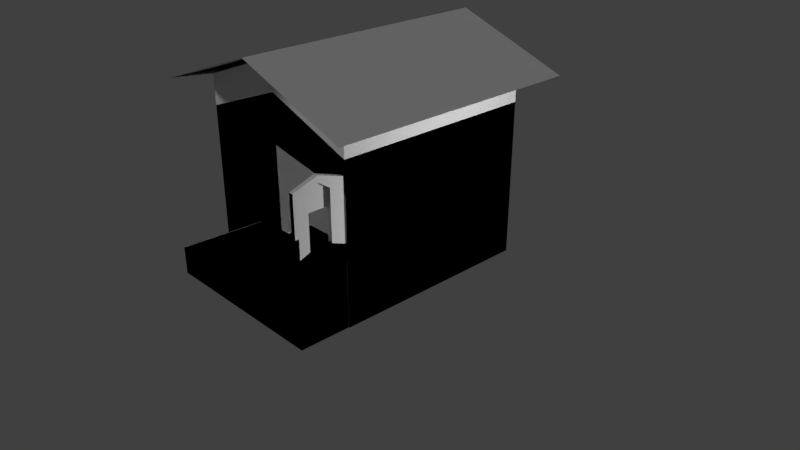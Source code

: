 # Source: housebaked_build1.blend  (saved by Blender 2.78.0; exported with 4.5.12 LTS)
import bpy
from mathutils import Matrix  # noqa: F401  (used for matrix-valued properties, if any)

bpy.ops.wm.read_factory_settings(use_empty=True)
scene = bpy.context.scene
scene.name = 'Scene'

# ---- collections
col_collection_1 = bpy.data.collections.new('Collection 1'); scene.collection.children.link(col_collection_1)

# ---- materials (node trees are filled in below, after node groups)
mat_material = bpy.data.materials.new('Material')
mat_material.alpha_threshold = 0.0
mat_material.use_transparent_shadow = False
mat_material.roughness = 0.5
mat_material.line_color = (0.0, 0.0, 0.0, 1.0)
mat_material_002 = bpy.data.materials.new('Material.002')
mat_material_002.alpha_threshold = 0.0
mat_material_002.use_transparent_shadow = False
mat_material_002.roughness = 0.5
mat_material_002.specular_intensity = 0.07857
mat_material_003 = bpy.data.materials.new('Material.003')
mat_material_003.alpha_threshold = 0.0
mat_material_003.use_transparent_shadow = False
mat_material_003.roughness = 0.5
mat_material_003.specular_intensity = 0.06897
mat_material_004 = bpy.data.materials.new('Material.004')
mat_material_004.alpha_threshold = 0.0
mat_material_004.use_transparent_shadow = False
mat_material_004.roughness = 0.5
mat_material_006 = bpy.data.materials.new('Material.006')
mat_material_006.alpha_threshold = 0.0
mat_material_006.use_transparent_shadow = False
mat_material_006.roughness = 0.5
mat_material_007 = bpy.data.materials.new('Material.007')
mat_material_007.alpha_threshold = 0.0
mat_material_007.use_transparent_shadow = False
mat_material_007.preview_render_type = 'CUBE'
mat_material_007.roughness = 0.5
mat_backed = bpy.data.materials.new('Backed')
mat_backed.alpha_threshold = 0.0
mat_backed.use_transparent_shadow = False
mat_backed.roughness = 0.5

# ---- material node trees

# ---- world
world_world = bpy.data.worlds.new('World'); scene.world = world_world
world_world.color = (0.05088, 0.05088, 0.05088)
world_world.use_sun_shadow = False
world_world.sun_shadow_jitter_overblur = 0.0
world_world.cycles.sampling_method = 'MANUAL'

# ---- cameras
cam_camera = bpy.data.cameras.new('Camera')
cam_camera.clip_end = 100.0
cam_camera.lens = 35.0
cam_camera.sensor_width = 32.0
cam_camera.sensor_height = 18.0
cam_camera.ortho_scale = 7.314
cam_camera.dof.focus_distance = 0.0
cam_camera.dof.aperture_fstop = 128.0

# ---- lights
light_lamp_001 = bpy.data.lights.new('Lamp.001', 'POINT')
light_lamp_001.transmission_factor = 0.0
light_lamp_001.cutoff_distance = 30.0
light_lamp_001.energy = 162.0
light_lamp_001.shadow_buffer_clip_start = 1.001
light_lamp_001.shadow_soft_size = 0.1
light_lamp_001.shadow_maximum_resolution = 0.006
light_lamp_001.use_absolute_resolution = True
light_lamp = bpy.data.lights.new('Lamp', 'SUN')
light_lamp.transmission_factor = 0.0
light_lamp.cutoff_distance = 30.0
light_lamp.angle = 0.1993
light_lamp.energy = 1.0
light_lamp.shadow_buffer_clip_start = 1.001
light_lamp.shadow_soft_size = 0.1
light_lamp.shadow_cascade_max_distance = 1000.0
light_lamp_002 = bpy.data.lights.new('Lamp.002', 'SUN')
light_lamp_002.transmission_factor = 0.0
light_lamp_002.cutoff_distance = 30.0
light_lamp_002.angle = 0.1993
light_lamp_002.energy = 1.0
light_lamp_002.shadow_buffer_clip_start = 1.001
light_lamp_002.shadow_soft_size = 0.1
light_lamp_002.shadow_cascade_max_distance = 1000.0

# ---- meshes
me_cube_000 = bpy.data.meshes.new('Cube.000')
me_cube_000.from_pydata([(-1.169, -1.326, -1.0), (-1.169, -1.326, 1.0), (-1.169, 1.326, -1.0), (-1.169, 1.326, 1.0), (-1.169, 0.0, -1.0), (-1.169, -1.326, -0.05273), (-1.169, 0.0, 1.0), (-1.169, 1.326, -0.05273), (-1.169, 0.0, -0.05273), (1.169, -1.326, -1.0), (1.169, -1.326, 1.0), (1.169, 1.326, -1.0), (1.169, 1.326, 1.0), (0.0, -1.326, -1.0), (0.0, -1.326, 1.433), (0.0, 1.326, -1.0), (0.0, 1.326, 1.433), (1.169, 0.0, -1.0), (1.169, -1.326, -0.05273), (1.169, 0.0, 1.0), (1.169, 1.326, -0.05273), (1.169, 0.0, -0.05273), (0.0, -1.326, 0.07975), (1.169, -1.326, 0.2069), (1.169, -1.326, 0.6035), (0.5843, -1.326, 1.216), (1.169, -1.326, -0.5264), (0.0, -1.326, 0.8247), (1.169, -1.326, 0.07711), (1.155, -1.331, 0.04729), (0.0, -1.326, 1.162), (0.7999, -1.326, 1.137), (-1.159, 0.4171, -1.0), (-1.159, 0.9029, -1.0), (-1.159, 0.4171, 0.02777), (-1.159, 0.9029, 0.02777), (-1.159, -0.802, 0.02777), (-1.159, -0.3162, 0.02777), (1.159, 0.66, -0.153), (1.159, -0.5591, -0.153), (1.194, -0.5748, 0.8626), (1.194, -0.5748, 0.8265), (1.159, -0.5591, 0.8752), (-1.144, -1.975, -1.003), (-1.144, -1.975, -0.9132), (-1.144, -1.331, -1.003), (-1.144, -1.331, -0.9132), (1.116, -1.975, -1.003), (0.5655, -1.975, 0.04729), (1.116, -1.331, -1.003), (0.5649, -1.33, 0.04729), (1.155, -1.975, -1.003), (1.155, -1.796, 0.1155), (1.155, -1.331, -1.003), (1.155, -1.511, 0.1155), (-0.1306, -1.443, -0.9614), (0.6415, -1.357, 0.1049), (1.071, -1.359, 0.07949), (1.099, -1.796, 0.1155), (1.099, -1.511, 0.1155), (1.099, -1.796, 0.5204), (-0.253, -1.348, 0.3183), (-1.159, -0.802, -0.6851), (-1.159, -0.3162, -0.6851), (-0.4811, 1.303, 0.188), (1.143, -1.331, 0.04729), (1.155, -1.975, 0.04729), (1.155, -1.975, 0.8169), (1.155, -1.331, 0.8169), (1.099, -1.975, 0.04729), (1.099, -1.331, 0.04729), (1.099, -1.975, 0.8169), (1.099, -1.331, 0.8169), (-1.144, -1.975, -0.6506), (0.5655, -1.975, 0.3099), (1.155, -1.975, 0.3099), (-1.144, -1.974, -0.9132), (0.5655, -1.974, 0.04729), (1.155, -1.974, 0.04729), (-1.144, -1.974, -0.6506), (0.5655, -1.974, 0.3099), (1.155, -1.974, 0.3099), (-1.144, -1.928, -0.9132), (0.5655, -1.928, 0.04729), (1.155, -1.928, 0.04729), (-1.144, -1.928, -0.6506), (0.5655, -1.928, 0.3099), (1.155, -1.928, 0.3099), (0.0, -1.326, -0.2764), (-1.169, -1.326, -0.8925)], [(41, 40), (42, 40), (70, 65)], [(8, 7, 3, 6), (2, 15, 16, 3, 7), (2, 4, 0, 13, 15), (4, 2, 7, 8), (0, 4, 8, 5, 89), (5, 8, 6, 1), (21, 19, 12, 20), (11, 20, 12, 16, 15), (17, 21, 20, 11), (9, 26, 18, 21, 17), (18, 28, 29, 23, 24, 10, 19, 21), (22, 27, 30, 31, 10, 24, 23, 29, 50), (30, 14, 25, 31), (43, 45, 46, 44), (45, 49, 50, 46), (50, 29, 66, 48), (47, 43, 44, 48), (45, 43, 47, 49), (50, 48, 44, 46), (53, 51, 66, 29), (49, 53, 29, 50), (48, 66, 51, 47), (47, 51, 53, 49), (44, 76, 79, 73), (66, 69, 70, 29), (29, 70, 72, 68), (67, 71, 69, 66), (52, 66, 29, 54), (59, 70, 69, 58), (58, 69, 71, 60), (75, 81, 80, 74), (77, 83, 84, 78), (81, 87, 86, 80), (66, 78, 81, 75), (48, 77, 76, 44), (73, 79, 80, 74), (48, 77, 78, 66), (83, 86, 87, 84), (83, 86, 85, 82), (76, 82, 85, 79), (78, 84, 87, 81), (79, 85, 86, 80), (77, 83, 82, 76), (66, 75, 74, 73, 44, 48), (88, 22, 50), (89, 5, 1, 14, 30, 27, 22, 88)])
me_cube_000.polygons.foreach_set('material_index', [6, 6, 6, 6, 6, 6, 6, 6, 6, 6, 6, 6, 6, 6, 6, 6, 6, 6, 6, 6, 6, 6, 6, 6, 6, 6, 6, 6, 6, 6, 6, 6, 6, 6, 6, 6, 6, 6, 6, 6, 6, 6, 6, 6, 6, 6])
_uv = me_cube_000.uv_layers.new(name='UVMap')
_uv.uv.foreach_set('vector', [8.908e-05, 1.016, 0.9999, 1.016, 0.9999, 8.908e-05, 8.911e-05, 8.908e-05, 0.7965, -0.01442, 0.4709, -0.01376, 0.4718, 1.011, 0.7973, 0.8282, 0.7969, 0.3847, 0.0, 0.0, 0.0, 0.0, 0.0, 0.0, 0.0, 0.0, 0.0, 0.0, 0.003919, 1.002, 1.004, 1.002, 0.9999, 8.45e-05, 8.454e-05, 8.461e-05, 8.45e-05, 0.9979, 0.9999, 1.002, 0.9999, 8.45e-05, 8.459e-05, 8.45e-05, 8.451e-05, 0.8847, 8.908e-05, 0.9869, 0.9999, 0.9869, 0.9902, 0.009751, -0.009573, 0.009751, 8.908e-05, 1.016, 8.911e-05, 8.908e-05, 0.9999, 8.908e-05, 0.9999, 1.016, 0.7965, -0.01442, 0.7969, 0.3847, 0.7973, 0.8282, 0.4718, 1.011, 0.4709, -0.01376, 0.003919, 1.002, 8.454e-05, 8.461e-05, 0.9999, 8.45e-05, 1.004, 1.002, 8.45e-05, 0.9979, 8.454e-05, 0.499, 8.459e-05, 8.45e-05, 0.9999, 8.45e-05, 0.9999, 1.002, 8.908e-05, 0.9869, -0.002326, 0.7426, -0.004186, 0.5546, -0.004742, 0.4983, -0.007157, 0.254, -0.009573, 0.009751, 0.9902, 0.009751, 0.9999, 0.9869, 0.9806, 0.9919, 0.9935, 0.4734, 0.9964, 0.06291, 0.3565, -0.02413, 0.01628, 0.06919, 0.04623, 0.5683, 0.06084, 0.9216, 0.02954, 1.008, 0.5181, 1.0, 1.042, 0.07058, 1.045, -0.2599, 0.542, -0.08766, 0.3565, -0.02413, 3.593e-05, 0.1291, 1.0, 0.1291, 1.0, 3.658e-05, 3.593e-05, 3.593e-05, 0.0, 0.0, 0.0, 0.0, 0.0, 0.0, 0.0, 0.0, 0.9999, 0.9222, 0.9999, 9.602e-05, 9.602e-05, 9.613e-05, 9.602e-05, 0.9222, 0.2835, 0.9999, 0.2835, 5.324e-05, 0.2594, 5.33e-05, 5.324e-05, 0.7566, 0.0, 0.0, 0.0, 0.0, 0.0, 0.0, 0.0, 0.0, 9.982e-05, 0.9966, 0.9999, 0.9966, 0.9999, 9.982e-05, 9.995e-05, 9.982e-05, 0.2805, 0.03096, 0.494, 0.0335, 0.493, 0.5513, 0.2795, 0.5488, 0.0, 0.0, 0.0, 0.0, 0.0, 0.0, 0.0, 0.0, 0.9997, 0.9203, 0.9999, 0.0006178, 0.0001099, 9.592e-05, 9.592e-05, 0.06121, 0.0, 0.0, 0.0, 0.0, 0.0, 0.0, 0.0, 0.0, 0.0, 0.0, 0.0, 0.0, 0.0, 0.0, 0.0, 0.0, 0.0, 0.0, 0.0, 0.0, 0.0, 0.0, 0.0, 0.0, 0.0, 0.0, 0.0, 0.0, 0.0, 0.0, 0.0, 0.0, 0.0, 0.0, 0.0, 0.0, 0.0, 0.0, 0.0, 0.0, 0.2304, 0.8369, 0.000113, 0.9183, 0.8263, 0.9183, 0.5959, 0.8369, 0.5959, 0.9999, 0.8263, 0.9185, 0.000113, 0.9185, 0.2304, 0.9999, 0.1479, 4.431e-05, 0.1328, 0.09771, 0.3031, 0.09771, 0.2375, 4.428e-05, 0.0, 0.0, 0.0, 0.0, 0.0, 0.0, 0.0, 0.0, 0.0, 0.0, 0.0, 0.0, 0.0, 0.0, 0.0, 0.0, 0.1327, 1.0, 0.116, 1.0, 0.116, 0.7863, 0.1327, 0.7863, 0.0, 0.0, 0.0, 0.0, 0.0, 0.0, 0.0, 0.0, 0.0, 0.0, 0.0, 0.0, 0.0, 0.0, 0.0, 0.0, 0.0, 0.0, 0.0, 0.0, 0.0, 0.0, 0.0, 0.0, 0.0, 0.0, 0.0, 0.0, 0.0, 0.0, 0.0, 0.0, 0.0, 0.0, 0.0, 0.0, 0.0, 0.0, 0.0, 0.0, 0.0, 0.0, 0.0, 0.0, 0.0, 0.0, 0.0, 0.0, 0.1327, 4.434e-05, 0.116, 4.428e-05, 0.116, 0.0879, 0.1327, 0.0879, 0.2489, 0.5737, 0.2338, 0.5811, 0.2444, 0.708, 0.2595, 0.7006, 0.1327, 0.0879, 0.116, 0.0879, 0.116, 0.7863, 0.1327, 0.7863, 0.0, 0.0, 0.0, 0.0, 0.0, 0.0, 0.0, 0.0, 3.544e-05, 0.9564, 0.05559, 1.0, 0.1256, 0.7957, 0.1256, 0.04357, 0.07007, 3.544e-05, 0.07007, 0.7521, -0.2802, 0.9772, -0.2831, 0.4504, 0.3521, 0.3107, 5.636e-05, 0.04424, 5.636e-05, 0.3894, 5.636e-05, 0.822, 0.3177, 0.9999, 0.3177, 0.8885, 0.3177, 0.75, 0.3177, 0.5, 0.3177, 0.3112])
_uv = me_cube_000.uv_layers.new(name='Backed')
_uv.uv.foreach_set('vector', [0.17, 0.5611, 0.17, 0.4023, 0.04529, 0.4023, 0.04529, 0.5611, 0.6385, 0.9267, 0.7769, 0.9267, 0.7769, 0.6353, 0.6385, 0.6871, 0.6385, 0.8132, 0.6385, 0.3177, 0.6385, 0.4765, 0.6385, 0.6353, 0.7769, 0.6353, 0.7769, 0.3177, 0.2822, 0.5611, 0.2822, 0.4023, 0.17, 0.4023, 0.17, 0.5611, 0.2822, 0.72, 0.2822, 0.5611, 0.17, 0.5611, 0.17, 0.72, 0.2695, 0.72, 0.17, 0.72, 0.17, 0.5611, 0.04529, 0.5611, 0.04529, 0.72, 0.5262, 0.4772, 0.4015, 0.4772, 0.4015, 0.6361, 0.5262, 0.6361, 0.9154, 0.9267, 0.9154, 0.8132, 0.9154, 0.6871, 0.7769, 0.6353, 0.7769, 0.9267, 0.6385, 0.4772, 0.5262, 0.4772, 0.5262, 0.6361, 0.6385, 0.6361, 0.6385, 0.3183, 0.5824, 0.3183, 0.5262, 0.3183, 0.5262, 0.4772, 0.6385, 0.4772, 0.5262, 0.3183, 0.5109, 0.3183, 0.5144, 0.3177, 0.4955, 0.3183, 0.4485, 0.3183, 0.4015, 0.3183, 0.4015, 0.4772, 0.5262, 0.4772, 0.5092, 0.8095, 0.4274, 0.843, 0.3904, 0.8581, 0.4287, 0.9458, 0.4601, 0.9806, 0.5036, 0.9628, 0.5472, 0.945, 0.5641, 0.9363, 0.5379, 0.8708, 0.3904, 0.8581, 0.3606, 0.8703, 0.4103, 0.9255, 0.4287, 0.9458, 0.3541, 0.6845, 0.3541, 0.6073, 0.3435, 0.6073, 0.3435, 0.6845, 0.8932, 0.2754, 0.8932, 0.004691, 0.7688, 0.07066, 0.8826, 0.2754, 0.8932, 0.2214, 0.8934, 0.291, 0.9697, 0.291, 0.9697, 0.2214, 0.6445, 0.004691, 0.6445, 0.2754, 0.6551, 0.2754, 0.7688, 0.07059, 0.1932, 0.9954, 0.2695, 0.9954, 0.2695, 0.7247, 0.1932, 0.7247, 0.8932, 0.2214, 0.9697, 0.2214, 0.9697, 0.0, 0.8934, 4.855e-07, 0.3458, 0.72, 0.2695, 0.72, 0.2695, 0.8458, 0.3458, 0.8458, 0.8932, 0.004691, 0.8932, 0.0, 0.7688, 4.284e-08, 0.7688, 0.07066, 0.7688, 0.07059, 0.7688, 0.0, 0.6445, 4.284e-08, 0.6445, 0.004691, 0.2695, 0.7247, 0.2695, 0.72, 0.1932, 0.72, 0.1932, 0.7247, 0.6445, 0.3069, 0.6446, 0.3069, 0.6446, 0.2754, 0.6445, 0.2754, 0.9697, 0.291, 0.9697, 0.2844, 0.8934, 0.2844, 0.8934, 0.291, 0.3491, 0.4945, 0.3558, 0.4945, 0.3558, 0.4023, 0.3491, 0.4023, 0.3491, 0.5867, 0.3558, 0.5867, 0.3558, 0.4945, 0.3491, 0.4945, 0.9704, 0.7279, 0.9917, 0.7198, 0.9154, 0.7198, 0.9366, 0.7279, 0.3245, 0.8539, 0.3458, 0.8458, 0.2695, 0.8458, 0.2907, 0.8539, 0.2907, 0.8539, 0.2695, 0.8458, 0.2695, 0.938, 0.2907, 0.9025, 0.3378, 0.6943, 0.338, 0.6943, 0.338, 0.6237, 0.3378, 0.6237, 0.9696, 0.2214, 0.964, 0.2214, 0.964, 0.291, 0.9696, 0.291, 0.338, 0.6943, 0.3435, 0.6943, 0.3435, 0.6237, 0.338, 0.6237, 0.6501, 0.3069, 0.6503, 0.3069, 0.6503, 0.2754, 0.6501, 0.2754, 0.3435, 0.6073, 0.3436, 0.6073, 0.3436, 0.4024, 0.3435, 0.4024, 0.3435, 0.4023, 0.3433, 0.4023, 0.3433, 0.6237, 0.3435, 0.6237, 0.9697, 0.2214, 0.9696, 0.2214, 0.9696, 0.291, 0.9697, 0.291, 0.9154, 0.8956, 0.9465, 0.8956, 0.9465, 0.825, 0.9154, 0.825, 0.6147, 0.6544, 0.5894, 0.6361, 0.5641, 0.8696, 0.5894, 0.8879, 0.6446, 0.3069, 0.6501, 0.3069, 0.6501, 0.2754, 0.6446, 0.2754, 0.6503, 0.3069, 0.6558, 0.3069, 0.6558, 0.2754, 0.6503, 0.2754, 0.3433, 0.4023, 0.3378, 0.4023, 0.3378, 0.6237, 0.3433, 0.6237, 0.3436, 0.6073, 0.3491, 0.6071, 0.3491, 0.4023, 0.3436, 0.4024, 0.3378, 0.4144, 0.3091, 0.4023, 0.2822, 0.4674, 0.3091, 0.7008, 0.3378, 0.7129, 0.3109, 0.4795, 0.5483, 0.7935, 0.5092, 0.8095, 0.5379, 0.8708, 0.5641, 0.6361, 0.4719, 0.6738, 0.3562, 0.7211, 0.3606, 0.8703, 0.3904, 0.8581, 0.4274, 0.843, 0.5092, 0.8095, 0.5483, 0.7935])
_uv.active_render = True
me_cube_000.materials.append(mat_material)
me_cube_000.materials.append(mat_material_002)
me_cube_000.materials.append(mat_material_003)
me_cube_000.materials.append(mat_material_004)
me_cube_000.materials.append(mat_material_006)
me_cube_000.materials.append(mat_material_007)
me_cube_000.materials.append(mat_backed)
me_cube_000.use_remesh_preserve_volume = False
me_cube_000.use_remesh_preserve_attributes = False
me_cube_000.use_mirror_vertex_groups = False
me_cube_000.update()
me_cube_001 = bpy.data.meshes.new('Cube.001')
me_cube_001.from_pydata([(-1.169, -1.326, -1.0), (-1.169, -1.326, 1.0), (-1.169, 1.326, -1.0), (-1.169, 1.326, 1.0), (-1.169, 0.0, -1.0), (-1.169, -1.326, -0.05273), (-1.169, 0.0, 1.0), (-1.169, 1.326, -0.05273), (-1.169, 0.0, -0.05273), (-1.169, 0.0, 1.382), (-1.169, 1.326, 1.382), (-1.169, -1.326, 1.382), (-1.526, -1.679, 1.325), (-1.526, 1.679, 1.325), (1.169, -1.326, -1.0), (1.169, -1.326, 1.0), (1.169, 1.326, -1.0), (1.169, 1.326, 1.0), (0.0, -1.326, -1.0), (0.0, -1.326, 1.433), (0.0, 1.326, -1.0), (0.0, 1.326, 1.433), (1.169, 0.0, -1.0), (1.169, -1.326, -0.05273), (1.169, 0.0, 1.0), (1.169, 1.326, -0.05273), (1.169, 0.0, -0.05273), (1.169, 0.0, 1.382), (1.169, 1.326, 1.382), (0.0, 1.326, 1.815), (0.0, -1.326, 1.815), (1.169, -1.326, 1.382), (1.526, -1.679, 1.325), (1.526, 1.679, 1.325), (0.0, 1.679, 1.873), (0.0, -1.679, 1.873), (0.0, -1.326, 0.07975), (1.169, -1.326, 0.2069), (0.0, -1.326, -0.3918), (1.169, -1.326, 0.6035), (0.5843, -1.326, -1.0), (0.5843, -1.326, 1.216), (1.169, -1.326, -0.5264), (0.0, -1.326, 0.8247), (1.169, -1.326, 0.07711), (1.155, -1.331, 0.04729), (0.0, -1.326, 1.162), (0.7999, -1.326, 1.137), (-1.159, 0.4171, -1.0), (-1.159, 0.9029, -1.0), (-1.159, 0.4171, 0.02777), (-1.159, 0.9029, 0.02777), (-1.159, -0.802, 0.02777), (-1.159, -0.3162, 0.02777), (1.159, 0.66, -0.153), (1.159, -0.5591, -0.153), (1.194, -0.5748, 0.8626), (1.194, -0.5748, 0.8265), (1.159, -0.5591, 0.8752), (-1.144, -1.975, -1.003), (-1.144, -1.975, -0.9132), (-1.144, -1.331, -1.003), (-1.144, -1.331, -0.9132), (1.116, -1.975, -1.003), (0.5655, -1.975, 0.04729), (1.116, -1.331, -1.003), (0.5649, -1.33, 0.04729), (1.155, -1.975, -1.003), (1.155, -1.796, 0.1155), (1.155, -1.331, -1.003), (1.155, -1.511, 0.1155), (-0.1306, -1.443, -0.9614), (0.6415, -1.357, 0.1049), (1.071, -1.359, 0.07949), (1.155, -1.796, 0.7441), (1.155, -1.511, 0.7441), (1.099, -1.796, 0.1155), (1.099, -1.511, 0.1155), (1.099, -1.796, 0.5204), (1.099, -1.511, 0.5204), (1.155, -1.653, 0.8416), (1.099, -1.653, 0.7594), (-0.253, -1.348, 0.3183), (-1.159, -0.802, -0.6851), (-1.159, -0.3162, -0.6851), (-0.4811, 1.303, 0.188), (1.143, -1.331, 0.04729), (1.155, -1.975, 0.04729), (1.155, -1.653, 0.9257), (1.155, -1.975, 0.8169), (1.155, -1.331, 0.8169), (1.099, -1.975, 0.04729), (1.099, -1.331, 0.04729), (1.099, -1.653, 0.9257), (1.099, -1.975, 0.8169), (1.099, -1.331, 0.8169), (1.099, -1.549, 0.6816), (1.099, -1.757, 0.6816), (-1.144, -1.975, -0.6506), (0.5655, -1.975, 0.3099), (1.155, -1.975, 0.3099), (-1.144, -1.974, -0.9132), (0.5655, -1.974, 0.04729), (1.155, -1.974, 0.04729), (-1.144, -1.974, -0.6506), (0.5655, -1.974, 0.3099), (1.155, -1.974, 0.3099), (-1.144, -1.928, -0.9132), (0.5655, -1.928, 0.04729), (1.155, -1.928, 0.04729), (-1.144, -1.928, -0.6506), (0.5655, -1.928, 0.3099), (1.155, -1.928, 0.3099), (0.0, -1.326, -0.2764), (-1.169, -1.326, -0.8925)], [(57, 56), (58, 56), (92, 86)], [(8, 7, 3, 6), (2, 20, 21, 3, 7), (2, 4, 0, 18, 20), (19, 30, 11, 1), (4, 2, 7, 8), (0, 4, 8, 5, 114), (5, 8, 6, 1), (34, 35, 12, 13), (10, 13, 12, 11, 9), (3, 10, 29, 21), (6, 9, 11, 1), (3, 10, 9, 6), (26, 24, 17, 25), (16, 25, 17, 21, 20), (20, 21, 19, 46, 43, 36, 113, 38, 18), (16, 20, 18, 40, 14, 22), (19, 41, 47, 15, 31, 30), (22, 26, 25, 16), (14, 42, 23, 26, 22), (23, 44, 45, 37, 39, 15, 24, 26), (34, 33, 32, 35), (28, 27, 31, 32, 33), (17, 21, 29, 28), (24, 15, 31, 27), (17, 24, 27, 28), (36, 43, 46, 47, 15, 39, 37, 45, 66), (46, 19, 41, 47), (59, 61, 62, 60), (61, 65, 66, 62), (66, 45, 87, 64), (63, 59, 60, 64), (61, 59, 63, 65), (66, 64, 60, 62), (69, 67, 87, 45), (65, 69, 45, 66), (64, 87, 67, 63), (63, 67, 69, 65), (88, 93, 94, 89), (60, 101, 104, 98), (87, 91, 92, 45), (45, 92, 95, 90), (89, 94, 91, 87), (90, 95, 93, 88), (81, 96, 79, 78, 97), (68, 87, 45, 70), (80, 88, 89, 74), (70, 45, 90, 75), (74, 89, 87, 68), (77, 92, 91, 76), (78, 94, 93, 81, 97), (79, 95, 92, 77), (76, 91, 94, 78), (75, 90, 88, 80), (81, 93, 95, 79, 96), (100, 106, 105, 99), (102, 108, 109, 103), (106, 112, 111, 105), (87, 103, 106, 100), (64, 102, 101, 60), (98, 104, 105, 99), (64, 102, 103, 87), (108, 111, 112, 109), (108, 111, 110, 107), (101, 107, 110, 104), (103, 109, 112, 106), (104, 110, 111, 105), (102, 108, 107, 101), (87, 100, 99, 98, 60, 64), (113, 36, 66), (114, 5, 1, 19, 46, 43, 36, 113)])
me_cube_001.polygons.foreach_set('material_index', [6, 6, 6, 6, 6, 6, 6, 6, 6, 6, 6, 6, 6, 6, 6, 6, 6, 6, 6, 6, 6, 6, 6, 6, 6, 6, 6, 6, 6, 6, 6, 6, 6, 6, 6, 6, 6, 6, 6, 6, 6, 6, 6, 6, 6, 6, 6, 6, 6, 6, 6, 6, 6, 6, 6, 6, 6, 6, 6, 6, 6, 6, 6, 6, 6, 6, 6, 6, 6, 6])
_uv = me_cube_001.uv_layers.new(name='UVMap')
_uv.uv.foreach_set('vector', [8.908e-05, 1.016, 0.9999, 1.016, 0.9999, 8.908e-05, 8.911e-05, 8.908e-05, 0.7965, -0.01442, 0.4709, -0.01376, 0.4718, 1.011, 0.7973, 0.8282, 0.7969, 0.3847, 0.0, 0.0, 0.0, 0.0, 0.0, 0.0, 0.0, 0.0, 0.0, 0.0, 0.3177, 0.9999, 0.3177, 0.9999, 5.636e-05, 0.822, 5.636e-05, 0.822, 0.003919, 1.002, 1.004, 1.002, 0.9999, 8.45e-05, 8.454e-05, 8.461e-05, 8.45e-05, 0.9979, 0.9999, 1.002, 0.9999, 8.45e-05, 8.459e-05, 8.45e-05, 8.451e-05, 0.8847, 8.908e-05, 0.9869, 0.9999, 0.9869, 0.9902, 0.009751, -0.009573, 0.009751, 0.0, 0.0, 0.0, 0.0, 0.0, 0.0, 0.0, 0.0, 0.0, 0.0, 0.0, 0.0, 0.0, 0.0, 0.0, 0.0, 0.0, 0.0, 0.7973, 0.8282, 0.7973, 0.8282, 0.4718, 1.011, 0.4718, 1.011, 0.9941, 0.2973, 0.9902, 0.009751, -0.009573, 0.009751, -0.005738, 0.2973, 0.9999, 8.908e-05, 0.9999, 8.908e-05, 8.911e-05, 8.908e-05, 8.911e-05, 8.908e-05, 8.908e-05, 1.016, 8.911e-05, 8.908e-05, 0.9999, 8.908e-05, 0.9999, 1.016, 0.7965, -0.01442, 0.7969, 0.3847, 0.7973, 0.8282, 0.4718, 1.011, 0.4709, -0.01376, 0.0, 0.0, 0.0, 0.0, 0.0, 0.0, 0.0, 0.0, 0.0, 0.0, 0.0, 0.0, 0.0, 0.0, 0.0, 0.0, 0.0, 0.0, 0.0, 0.0, 0.0, 0.0, 0.0, 0.0, 0.0, 0.0, 0.0, 0.0, 0.0, 0.0, 0.3177, 0.9999, 0.1589, 0.911, 0.1003, 0.8781, 5.636e-05, 0.822, 5.636e-05, 0.822, 0.3177, 0.9999, 0.003919, 1.002, 8.454e-05, 8.461e-05, 0.9999, 8.45e-05, 1.004, 1.002, 8.45e-05, 0.9979, 8.454e-05, 0.499, 8.459e-05, 8.45e-05, 0.9999, 8.45e-05, 0.9999, 1.002, 8.908e-05, 0.9869, -0.002326, 0.7426, -0.004186, 0.5546, -0.004742, 0.4983, -0.007157, 0.254, -0.009573, 0.009751, 0.9902, 0.009751, 0.9999, 0.9869, 0.0, 0.0, 0.0, 0.0, 0.0, 0.0, 0.0, 0.0, 0.0, 0.0, 0.0, 0.0, 0.0, 0.0, 0.0, 0.0, 0.0, 0.0, 0.7973, 0.8282, 0.4718, 1.011, 0.4718, 1.011, 0.7973, 0.8282, 0.9941, 0.2973, -0.005738, 0.2973, -0.009573, 0.009751, 0.9902, 0.009751, 0.9999, 8.908e-05, 8.911e-05, 8.908e-05, 8.911e-05, 8.908e-05, 0.9999, 8.908e-05, 0.9806, 0.9919, 0.9935, 0.4734, 0.9964, 0.06291, 0.3565, -0.02413, 0.01628, 0.06919, 0.04623, 0.5683, 0.06084, 0.9216, 0.02954, 1.008, 0.5181, 1.0, 1.042, 0.07058, 1.045, -0.2599, 0.542, -0.08766, 0.3565, -0.02413, 3.593e-05, 0.1291, 1.0, 0.1291, 1.0, 3.658e-05, 3.593e-05, 3.593e-05, 0.0, 0.0, 0.0, 0.0, 0.0, 0.0, 0.0, 0.0, 0.9999, 0.9222, 0.9999, 9.602e-05, 9.602e-05, 9.613e-05, 9.602e-05, 0.9222, 0.2835, 0.9999, 0.2835, 5.324e-05, 0.2594, 5.33e-05, 5.324e-05, 0.7566, 0.0, 0.0, 0.0, 0.0, 0.0, 0.0, 0.0, 0.0, 9.982e-05, 0.9966, 0.9999, 0.9966, 0.9999, 9.982e-05, 9.995e-05, 9.982e-05, 0.2805, 0.03096, 0.494, 0.0335, 0.493, 0.5513, 0.2795, 0.5488, 0.0, 0.0, 0.0, 0.0, 0.0, 0.0, 0.0, 0.0, 0.9997, 0.9203, 0.9999, 0.0006178, 0.0001099, 9.592e-05, 9.592e-05, 0.06121, 0.0, 0.0, 0.0, 0.0, 0.0, 0.0, 0.0, 0.0, 0.0, 0.0, 0.0, 0.0, 0.0, 0.0, 0.0, 0.0, 0.0, 0.0, 0.0, 0.0, 0.0, 0.0, 0.0, 0.0, 0.0, 0.0, 0.0, 0.0, 0.0, 0.0, 0.0, 0.0, 0.0, 0.0, 0.0, 0.0, 0.0, 0.0, 0.0, 0.0, 0.0, 0.0, 0.0, 0.0, 0.0, 0.0, 0.0, 0.0, 0.0, 0.0, 0.0, 0.0, 0.0, 0.0, 0.0, 0.0, 0.4844, 1.0, 1.003, 0.6675, 1.196, -0.02124, -0.2269, -0.02124, -0.03405, 0.6675, 0.2304, 0.8369, 0.000113, 0.9183, 0.8263, 0.9183, 0.5959, 0.8369, 0.3854, 0.9418, 0.3853, 0.9833, 0.4922, 0.9309, 0.4328, 0.8943, 0.5959, 0.8369, 0.8263, 0.9183, 0.8263, 0.000113, 0.5959, 0.08699, 0.4328, 0.8943, 0.4922, 0.9309, 0.493, 0.5513, 0.4334, 0.5842, 0.5959, 0.9999, 0.8263, 0.9185, 0.000113, 0.9185, 0.2304, 0.9999, 0.2183, 0.2084, 0.1472, 0.09632, 0.1466, 0.3601, 0.1799, 0.3438, 0.2112, 0.292, 0.06463, 0.1356, 4.428e-05, 0.03645, 4.43e-05, 0.2939, 0.06463, 0.2711, 0.1479, 4.431e-05, 0.1328, 0.09771, 0.3031, 0.09771, 0.2375, 4.428e-05, 0.3383, 0.8931, 0.2787, 0.9283, 0.3853, 0.9833, 0.3854, 0.9418, 0.1159, 0.05567, 0.1159, 4.428e-05, 4.428e-05, 0.03645, 0.06463, 0.1356, 0.09985, 0.1129, 0.0, 0.0, 0.0, 0.0, 0.0, 0.0, 0.0, 0.0, 0.0, 0.0, 0.0, 0.0, 0.0, 0.0, 0.0, 0.0, 0.1327, 1.0, 0.116, 1.0, 0.116, 0.7863, 0.1327, 0.7863, 0.0, 0.0, 0.0, 0.0, 0.0, 0.0, 0.0, 0.0, 0.0, 0.0, 0.0, 0.0, 0.0, 0.0, 0.0, 0.0, 0.0, 0.0, 0.0, 0.0, 0.0, 0.0, 0.0, 0.0, 0.0, 0.0, 0.0, 0.0, 0.0, 0.0, 0.0, 0.0, 0.0, 0.0, 0.0, 0.0, 0.0, 0.0, 0.0, 0.0, 0.0, 0.0, 0.0, 0.0, 0.0, 0.0, 0.0, 0.0, 0.1327, 4.434e-05, 0.116, 4.428e-05, 0.116, 0.0879, 0.1327, 0.0879, 0.2489, 0.5737, 0.2338, 0.5811, 0.2444, 0.708, 0.2595, 0.7006, 0.1327, 0.0879, 0.116, 0.0879, 0.116, 0.7863, 0.1327, 0.7863, 0.0, 0.0, 0.0, 0.0, 0.0, 0.0, 0.0, 0.0, 3.544e-05, 0.9564, 0.05559, 1.0, 0.1256, 0.7957, 0.1256, 0.04357, 0.07007, 3.544e-05, 0.07007, 0.7521, -0.2802, 0.9772, -0.2831, 0.4504, 0.3521, 0.3107, 5.636e-05, 0.04424, 5.636e-05, 0.3894, 5.636e-05, 0.822, 0.3177, 0.9999, 0.3177, 0.8885, 0.3177, 0.75, 0.3177, 0.5, 0.3177, 0.3112])
_uv = me_cube_001.uv_layers.new(name='Backed')
_uv.uv.foreach_set('vector', [0.17, 0.5611, 0.17, 0.4023, 0.04529, 0.4023, 0.04529, 0.5611, 0.6385, 0.9267, 0.7769, 0.9267, 0.7769, 0.6353, 0.6385, 0.6871, 0.6385, 0.8132, 0.6385, 0.3177, 0.6385, 0.4765, 0.6385, 0.6353, 0.7769, 0.6353, 0.7769, 0.3177, 0.1419, 0.86, 0.09658, 0.86, 0.1479, 1.0, 0.1932, 1.0, 0.2822, 0.5611, 0.2822, 0.4023, 0.17, 0.4023, 0.17, 0.5611, 0.2822, 0.72, 0.2822, 0.5611, 0.17, 0.5611, 0.17, 0.72, 0.2695, 0.72, 0.17, 0.72, 0.17, 0.5611, 0.04529, 0.5611, 0.04529, 0.72, 0.1671, 0.0, 0.1671, 0.4023, 0.3562, 0.4023, 0.3562, 8.711e-07, 0.9577, 0.3602, 0.9154, 0.3177, 0.9154, 0.7198, 0.9577, 0.6778, 0.9577, 0.519, 0.09658, 0.72, 0.05129, 0.72, 0.0, 0.86, 0.04529, 0.86, 0.04529, 0.5611, 1.412e-08, 0.5611, 2.824e-08, 0.72, 0.04529, 0.72, 0.04529, 0.4023, 0.0, 0.4023, 1.412e-08, 0.5611, 0.04529, 0.5611, 0.5262, 0.4772, 0.4015, 0.4772, 0.4015, 0.6361, 0.5262, 0.6361, 0.9154, 0.9267, 0.9154, 0.8132, 0.9154, 0.6871, 0.7769, 0.6353, 0.7769, 0.9267, 0.6445, 0.0, 0.3562, 2.856e-08, 0.3562, 0.3177, 0.3884, 0.3177, 0.4283, 0.3177, 0.5166, 0.3177, 0.5588, 0.3177, 0.5724, 0.3177, 0.6445, 0.3177, 0.9154, 0.3177, 0.7769, 0.3177, 0.7769, 0.6353, 0.8461, 0.6353, 0.9154, 0.6353, 0.9154, 0.4765, 0.1419, 0.86, 0.1675, 0.79, 0.177, 0.7642, 0.1932, 0.72, 0.1479, 0.72, 0.09658, 0.86, 0.6385, 0.4772, 0.5262, 0.4772, 0.5262, 0.6361, 0.6385, 0.6361, 0.6385, 0.3183, 0.5824, 0.3183, 0.5262, 0.3183, 0.5262, 0.4772, 0.6385, 0.4772, 0.5262, 0.3183, 0.5109, 0.3183, 0.5144, 0.3177, 0.4955, 0.3183, 0.4485, 0.3183, 0.4015, 0.3183, 0.4015, 0.4772, 0.5262, 0.4772, 0.1671, 0.0, 4.237e-08, 2.385e-06, 0.0, 0.4023, 0.1671, 0.4023, 0.9577, 0.3602, 0.9577, 0.519, 0.9577, 0.6778, 1.0, 0.7198, 1.0, 0.3177, 0.09658, 1.0, 0.04529, 0.86, 0.0, 0.86, 0.05129, 1.0, 0.4015, 0.4772, 0.4015, 0.3183, 0.3562, 0.3183, 0.3562, 0.4772, 0.4015, 0.6361, 0.4015, 0.4772, 0.3562, 0.4772, 0.3562, 0.6361, 0.5092, 0.8095, 0.4274, 0.843, 0.3904, 0.8581, 0.4287, 0.9458, 0.4601, 0.9806, 0.5036, 0.9628, 0.5472, 0.945, 0.5641, 0.9363, 0.5379, 0.8708, 0.3904, 0.8581, 0.3606, 0.8703, 0.4103, 0.9255, 0.4287, 0.9458, 0.3541, 0.6845, 0.3541, 0.6073, 0.3435, 0.6073, 0.3435, 0.6845, 0.8932, 0.2754, 0.8932, 0.004691, 0.7688, 0.07066, 0.8826, 0.2754, 0.8932, 0.2214, 0.8934, 0.291, 0.9697, 0.291, 0.9697, 0.2214, 0.6445, 0.004691, 0.6445, 0.2754, 0.6551, 0.2754, 0.7688, 0.07059, 0.1932, 0.9954, 0.2695, 0.9954, 0.2695, 0.7247, 0.1932, 0.7247, 0.8932, 0.2214, 0.9697, 0.2214, 0.9697, 0.0, 0.8934, 4.855e-07, 0.3458, 0.72, 0.2695, 0.72, 0.2695, 0.8458, 0.3458, 0.8458, 0.8932, 0.004691, 0.8932, 0.0, 0.7688, 4.284e-08, 0.7688, 0.07066, 0.7688, 0.07059, 0.7688, 0.0, 0.6445, 4.284e-08, 0.6445, 0.004691, 0.2695, 0.7247, 0.2695, 0.72, 0.1932, 0.72, 0.1932, 0.7247, 0.6147, 0.6742, 0.6213, 0.6742, 0.6213, 0.6361, 0.6147, 0.6361, 0.6445, 0.3069, 0.6446, 0.3069, 0.6446, 0.2754, 0.6445, 0.2754, 0.9697, 0.291, 0.9697, 0.2844, 0.8934, 0.2844, 0.8934, 0.291, 0.3491, 0.4945, 0.3558, 0.4945, 0.3558, 0.4023, 0.3491, 0.4023, 0.3491, 0.5867, 0.3558, 0.5867, 0.3558, 0.4945, 0.3491, 0.4945, 0.6147, 0.7132, 0.6213, 0.7132, 0.6213, 0.6742, 0.6147, 0.6742, 0.3076, 0.9311, 0.3199, 0.9218, 0.3245, 0.9025, 0.2907, 0.9025, 0.2953, 0.9218, 0.9704, 0.7279, 0.9917, 0.7198, 0.9154, 0.7198, 0.9366, 0.7279, 0.9535, 0.8149, 0.9535, 0.825, 0.9917, 0.8119, 0.9704, 0.8032, 0.9366, 0.7279, 0.9154, 0.7198, 0.9154, 0.8119, 0.9366, 0.8032, 0.9704, 0.8032, 0.9917, 0.8119, 0.9917, 0.7198, 0.9704, 0.7279, 0.3245, 0.8539, 0.3458, 0.8458, 0.2695, 0.8458, 0.2907, 0.8539, 0.2907, 0.9025, 0.2695, 0.938, 0.3076, 0.951, 0.3076, 0.9311, 0.2953, 0.9218, 0.3245, 0.9025, 0.3458, 0.938, 0.3458, 0.8458, 0.3245, 0.8539, 0.2907, 0.8539, 0.2695, 0.8458, 0.2695, 0.938, 0.2907, 0.9025, 0.9366, 0.8032, 0.9154, 0.8119, 0.9535, 0.825, 0.9535, 0.8149, 0.3076, 0.9311, 0.3076, 0.951, 0.3458, 0.938, 0.3245, 0.9025, 0.3199, 0.9218, 0.3378, 0.6943, 0.338, 0.6943, 0.338, 0.6237, 0.3378, 0.6237, 0.9696, 0.2214, 0.964, 0.2214, 0.964, 0.291, 0.9696, 0.291, 0.338, 0.6943, 0.3435, 0.6943, 0.3435, 0.6237, 0.338, 0.6237, 0.6501, 0.3069, 0.6503, 0.3069, 0.6503, 0.2754, 0.6501, 0.2754, 0.3435, 0.6073, 0.3436, 0.6073, 0.3436, 0.4024, 0.3435, 0.4024, 0.3435, 0.4023, 0.3433, 0.4023, 0.3433, 0.6237, 0.3435, 0.6237, 0.9697, 0.2214, 0.9696, 0.2214, 0.9696, 0.291, 0.9697, 0.291, 0.9154, 0.8956, 0.9465, 0.8956, 0.9465, 0.825, 0.9154, 0.825, 0.6147, 0.6544, 0.5894, 0.6361, 0.5641, 0.8696, 0.5894, 0.8879, 0.6446, 0.3069, 0.6501, 0.3069, 0.6501, 0.2754, 0.6446, 0.2754, 0.6503, 0.3069, 0.6558, 0.3069, 0.6558, 0.2754, 0.6503, 0.2754, 0.3433, 0.4023, 0.3378, 0.4023, 0.3378, 0.6237, 0.3433, 0.6237, 0.3436, 0.6073, 0.3491, 0.6071, 0.3491, 0.4023, 0.3436, 0.4024, 0.3378, 0.4144, 0.3091, 0.4023, 0.2822, 0.4674, 0.3091, 0.7008, 0.3378, 0.7129, 0.3109, 0.4795, 0.5483, 0.7935, 0.5092, 0.8095, 0.5379, 0.8708, 0.5641, 0.6361, 0.4719, 0.6738, 0.3562, 0.7211, 0.3606, 0.8703, 0.3904, 0.8581, 0.4274, 0.843, 0.5092, 0.8095, 0.5483, 0.7935])
_uv.active_render = True
me_cube_001.materials.append(mat_material)
me_cube_001.materials.append(mat_material_002)
me_cube_001.materials.append(mat_material_003)
me_cube_001.materials.append(mat_material_004)
me_cube_001.materials.append(mat_material_006)
me_cube_001.materials.append(mat_material_007)
me_cube_001.materials.append(mat_backed)
me_cube_001.use_remesh_preserve_volume = False
me_cube_001.use_remesh_preserve_attributes = False
me_cube_001.use_mirror_vertex_groups = False
me_cube_001.update()

# ---- objects
ob_cube_001 = bpy.data.objects.new('Cube.001', me_cube_000)
ob_cube = bpy.data.objects.new('Cube', me_cube_001)
ob_lamp_001 = bpy.data.objects.new('Lamp.001', light_lamp_001)
ob_lamp = bpy.data.objects.new('Lamp', light_lamp)
ob_camera = bpy.data.objects.new('Camera', cam_camera)
ob_lamp_002 = bpy.data.objects.new('Lamp.002', light_lamp_002)

# ---- transforms, parenting, visibility, modifiers, constraints
ob_cube_001.location = (0.0, 0.0, 1.02)
ob_cube_001.lineart.crease_threshold = 0.0
ob_cube.location = (0.0, 0.0, 1.02)
ob_cube.hide_viewport = True
ob_cube.lineart.crease_threshold = 0.0
ob_lamp_001.location = (3.414, 0.3417, 1.17)
ob_lamp_001.rotation_euler = (-1.494, -1.414, 2.754)
ob_lamp_001.lock_rotations_4d = False
ob_lamp_001.empty_display_type = 'ARROWS'
ob_lamp_001.color = (0.0, 0.0, 0.0, 0.0)
ob_lamp_001.lineart.crease_threshold = 0.0
ob_lamp.location = (-5.786, -1.218, 9.333)
ob_lamp.rotation_euler = (-1.137, 0.4582, 2.253)
ob_lamp.lock_rotations_4d = False
ob_lamp.empty_display_type = 'ARROWS'
ob_lamp.color = (0.0, 0.0, 0.0, 0.0)
ob_lamp.lineart.crease_threshold = 0.0
ob_camera.location = (7.481, -6.508, 5.344)
ob_camera.rotation_euler = (1.109, 0.0, 0.8149)
ob_camera.lock_rotations_4d = False
ob_camera.empty_display_type = 'ARROWS'
ob_camera.color = (0.0, 0.0, 0.0, 0.0)
ob_camera.display_type = 'WIRE'
ob_camera.lineart.crease_threshold = 0.0
ob_lamp_002.location = (-5.786, 14.7, 9.333)
ob_lamp_002.rotation_euler = (-1.137, 0.4582, 0.5937)
ob_lamp_002.lock_rotations_4d = False
ob_lamp_002.empty_display_type = 'ARROWS'
ob_lamp_002.color = (0.0, 0.0, 0.0, 0.0)
ob_lamp_002.lineart.crease_threshold = 0.0

# ---- collection membership
col_collection_1.objects.link(ob_cube_001)
col_collection_1.objects.link(ob_cube)
col_collection_1.objects.link(ob_lamp_001)
col_collection_1.objects.link(ob_lamp)
col_collection_1.objects.link(ob_camera)
col_collection_1.objects.link(ob_lamp_002)

# ---- scene / render settings (as saved in the file)
scene.camera = ob_camera
scene.frame_start = 1; scene.frame_end = 250; scene.frame_set(93)
scene.render.engine = 'BLENDER_EEVEE_NEXT'
scene.render.resolution_percentage = 50
scene.render.dither_intensity = 0.0
scene.cycles.use_denoising = False
scene.cycles.samples = 128
scene.cycles.sampling_pattern = 'TABULATED_SOBOL'
scene.cycles.light_sampling_threshold = 0.0
scene.cycles.use_adaptive_sampling = False
scene.cycles.use_light_tree = False
scene.cycles.blur_glossy = 0.0
scene.cycles.sample_clamp_indirect = 0.0
scene.view_settings.view_transform = 'Standard'
bpy.context.view_layer.update()

